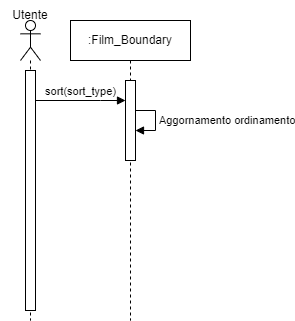

The diagram above was exported from draw.io. Its source (the exported page's mxGraphModel, read from the mxfile embedded in the PNG):
<mxGraphModel dx="1034" dy="511" grid="1" gridSize="10" guides="1" tooltips="1" connect="1" arrows="1" fold="1" page="1" pageScale="1" pageWidth="850" pageHeight="1100" math="0" shadow="0">
  <root>
    <mxCell id="0" />
    <mxCell id="1" parent="0" />
    <mxCell id="oCgKuPc3CrPxkRXXPGLc-1" value="" style="shape=umlLifeline;perimeter=lifelinePerimeter;whiteSpace=wrap;html=1;container=1;dropTarget=0;collapsible=0;recursiveResize=0;outlineConnect=0;portConstraint=eastwest;newEdgeStyle={&quot;curved&quot;:0,&quot;rounded&quot;:0};participant=umlActor;" parent="1" vertex="1">
      <mxGeometry x="40" y="40" width="20" height="300" as="geometry" />
    </mxCell>
    <mxCell id="oCgKuPc3CrPxkRXXPGLc-2" value="" style="html=1;points=[[0,0,0,0,5],[0,1,0,0,-5],[1,0,0,0,5],[1,1,0,0,-5]];perimeter=orthogonalPerimeter;outlineConnect=0;targetShapes=umlLifeline;portConstraint=eastwest;newEdgeStyle={&quot;curved&quot;:0,&quot;rounded&quot;:0};" parent="oCgKuPc3CrPxkRXXPGLc-1" vertex="1">
      <mxGeometry x="5" y="50" width="10" height="240" as="geometry" />
    </mxCell>
    <mxCell id="oCgKuPc3CrPxkRXXPGLc-3" value=":Film_Boundary" style="shape=umlLifeline;perimeter=lifelinePerimeter;whiteSpace=wrap;html=1;container=1;dropTarget=0;collapsible=0;recursiveResize=0;outlineConnect=0;portConstraint=eastwest;newEdgeStyle={&quot;curved&quot;:0,&quot;rounded&quot;:0};" parent="1" vertex="1">
      <mxGeometry x="90" y="40" width="120" height="300" as="geometry" />
    </mxCell>
    <mxCell id="oCgKuPc3CrPxkRXXPGLc-4" value="" style="html=1;points=[[0,0,0,0,5],[0,1,0,0,-5],[1,0,0,0,5],[1,1,0,0,-5]];perimeter=orthogonalPerimeter;outlineConnect=0;targetShapes=umlLifeline;portConstraint=eastwest;newEdgeStyle={&quot;curved&quot;:0,&quot;rounded&quot;:0};" parent="oCgKuPc3CrPxkRXXPGLc-3" vertex="1">
      <mxGeometry x="55" y="60" width="10" height="80" as="geometry" />
    </mxCell>
    <mxCell id="oCgKuPc3CrPxkRXXPGLc-5" value="Aggornamento ordinamento" style="html=1;align=left;spacingLeft=2;endArrow=block;rounded=0;edgeStyle=orthogonalEdgeStyle;curved=0;rounded=0;" parent="oCgKuPc3CrPxkRXXPGLc-3" source="oCgKuPc3CrPxkRXXPGLc-4" target="oCgKuPc3CrPxkRXXPGLc-4" edge="1">
      <mxGeometry relative="1" as="geometry">
        <mxPoint x="100" y="90" as="sourcePoint" />
        <Array as="points" />
        <mxPoint x="105" y="120" as="targetPoint" />
      </mxGeometry>
    </mxCell>
    <mxCell id="oCgKuPc3CrPxkRXXPGLc-6" value="sort(sort_type)" style="html=1;verticalAlign=bottom;endArrow=block;curved=0;rounded=0;" parent="1" source="oCgKuPc3CrPxkRXXPGLc-2" target="oCgKuPc3CrPxkRXXPGLc-4" edge="1">
      <mxGeometry width="80" relative="1" as="geometry">
        <mxPoint x="210" y="140" as="sourcePoint" />
        <mxPoint x="290" y="140" as="targetPoint" />
        <Array as="points">
          <mxPoint x="120" y="120" />
        </Array>
      </mxGeometry>
    </mxCell>
    <mxCell id="86crFR5xOmEiSpLLCy36-1" value="Utente" style="text;html=1;align=center;verticalAlign=middle;whiteSpace=wrap;rounded=0;" vertex="1" parent="1">
      <mxGeometry x="20" y="20" width="60" height="30" as="geometry" />
    </mxCell>
  </root>
</mxGraphModel>